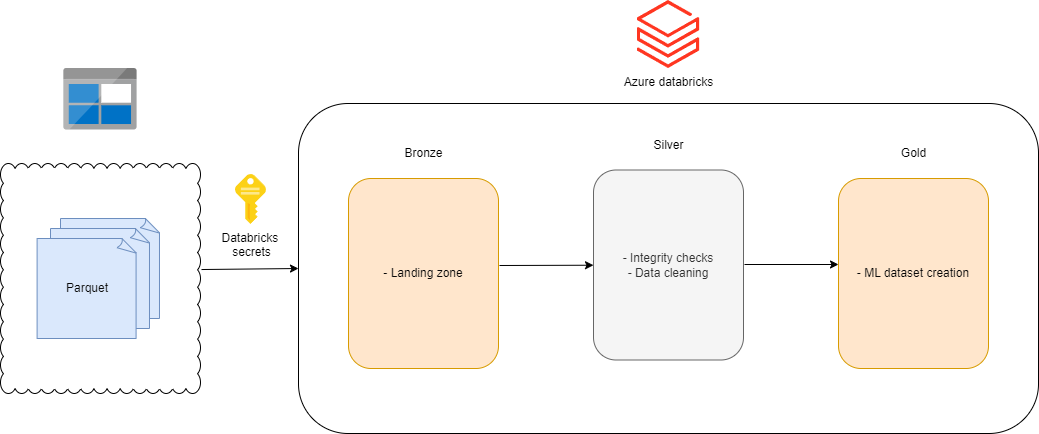

The diagram above was exported from draw.io. Its source (the exported page's mxGraphModel, read from the mxfile embedded in the PNG):
<mxGraphModel dx="2906" dy="1180" grid="1" gridSize="10" guides="1" tooltips="1" connect="1" arrows="1" fold="1" page="1" pageScale="1" pageWidth="1100" pageHeight="850" background="#000000" math="0" shadow="0">
  <root>
    <mxCell id="0" />
    <mxCell id="1" parent="0" />
    <mxCell id="C0YKWBn_Q3xv2lxYleZS-13" value="" style="whiteSpace=wrap;html=1;shape=mxgraph.basic.cloud_rect" parent="1" vertex="1">
      <mxGeometry x="30" y="295" width="200" height="230" as="geometry" />
    </mxCell>
    <mxCell id="C0YKWBn_Q3xv2lxYleZS-12" value="Parquet" style="whiteSpace=wrap;html=1;shape=mxgraph.basic.document;fillColor=#dae8fc;strokeColor=#6c8ebf;fontColor=#080808;" parent="1" vertex="1">
      <mxGeometry x="90" y="350" width="100" height="100" as="geometry" />
    </mxCell>
    <mxCell id="C0YKWBn_Q3xv2lxYleZS-1" value="Azure databricks" style="image;aspect=fixed;html=1;points=[];align=center;fontSize=12;image=img/lib/azure2/analytics/Azure_Databricks.svg;" parent="1" vertex="1">
      <mxGeometry x="666.6" y="132" width="62.8" height="68" as="geometry" />
    </mxCell>
    <mxCell id="C0YKWBn_Q3xv2lxYleZS-8" value="Blob storage" style="image;sketch=0;aspect=fixed;html=1;points=[];align=center;fontSize=12;image=img/lib/mscae/BlobBlock.svg;labelBackgroundColor=none;fontColor=#FFFFFF;" parent="1" vertex="1">
      <mxGeometry x="93.39" y="200" width="73.21" height="61.5" as="geometry" />
    </mxCell>
    <mxCell id="C0YKWBn_Q3xv2lxYleZS-11" value="Parquet" style="whiteSpace=wrap;html=1;shape=mxgraph.basic.document;fillColor=#dae8fc;strokeColor=#6c8ebf;fontColor=#080808;" parent="1" vertex="1">
      <mxGeometry x="80" y="360" width="100" height="100" as="geometry" />
    </mxCell>
    <mxCell id="C0YKWBn_Q3xv2lxYleZS-10" value="Parquet" style="whiteSpace=wrap;html=1;shape=mxgraph.basic.document;fillColor=#dae8fc;strokeColor=#6c8ebf;fontColor=#080808;" parent="1" vertex="1">
      <mxGeometry x="66.60000000000002" y="370" width="100" height="100" as="geometry" />
    </mxCell>
    <mxCell id="C0YKWBn_Q3xv2lxYleZS-14" value="" style="rounded=1;whiteSpace=wrap;html=1;" parent="1" vertex="1">
      <mxGeometry x="328" y="235" width="740" height="330" as="geometry" />
    </mxCell>
    <mxCell id="C0YKWBn_Q3xv2lxYleZS-15" value="" style="endArrow=classic;html=1;rounded=0;entryX=0;entryY=0.5;entryDx=0;entryDy=0;exitX=1.005;exitY=0.461;exitDx=0;exitDy=0;exitPerimeter=0;" parent="1" source="C0YKWBn_Q3xv2lxYleZS-13" target="C0YKWBn_Q3xv2lxYleZS-14" edge="1">
      <mxGeometry width="50" height="50" relative="1" as="geometry">
        <mxPoint x="231" y="404" as="sourcePoint" />
        <mxPoint x="580" y="510" as="targetPoint" />
      </mxGeometry>
    </mxCell>
    <mxCell id="C0YKWBn_Q3xv2lxYleZS-16" value="- Landing zone" style="rounded=1;whiteSpace=wrap;html=1;labelBackgroundColor=none;fillColor=#ffe6cc;strokeColor=#d79b00;fontColor=#080808;" parent="1" vertex="1">
      <mxGeometry x="378" y="310" width="150" height="190" as="geometry" />
    </mxCell>
    <mxCell id="C0YKWBn_Q3xv2lxYleZS-18" value="Bronze" style="text;html=1;align=center;verticalAlign=middle;resizable=0;points=[];autosize=1;strokeColor=none;fillColor=none;" parent="1" vertex="1">
      <mxGeometry x="423" y="270" width="60" height="30" as="geometry" />
    </mxCell>
    <mxCell id="C0YKWBn_Q3xv2lxYleZS-19" value="- Integrity checks&lt;br&gt;- Data cleaning" style="rounded=1;whiteSpace=wrap;html=1;labelBackgroundColor=none;fillColor=#f5f5f5;strokeColor=#666666;fontColor=#333333;" parent="1" vertex="1">
      <mxGeometry x="623" y="301.5" width="150" height="190" as="geometry" />
    </mxCell>
    <mxCell id="C0YKWBn_Q3xv2lxYleZS-20" value="Silver" style="text;html=1;align=center;verticalAlign=middle;resizable=0;points=[];autosize=1;strokeColor=none;fillColor=none;" parent="1" vertex="1">
      <mxGeometry x="673" y="261.5" width="50" height="30" as="geometry" />
    </mxCell>
    <mxCell id="C0YKWBn_Q3xv2lxYleZS-21" value="- ML dataset creation" style="rounded=1;whiteSpace=wrap;html=1;labelBackgroundColor=none;fillColor=#ffe6cc;strokeColor=#d79b00;fontColor=#080808;" parent="1" vertex="1">
      <mxGeometry x="868" y="310" width="150" height="190" as="geometry" />
    </mxCell>
    <mxCell id="C0YKWBn_Q3xv2lxYleZS-22" value="Gold" style="text;html=1;align=center;verticalAlign=middle;resizable=0;points=[];autosize=1;strokeColor=none;fillColor=none;" parent="1" vertex="1">
      <mxGeometry x="918" y="270" width="50" height="30" as="geometry" />
    </mxCell>
    <mxCell id="C0YKWBn_Q3xv2lxYleZS-23" value="" style="endArrow=classic;html=1;rounded=0;exitX=1.005;exitY=0.461;exitDx=0;exitDy=0;exitPerimeter=0;" parent="1" target="C0YKWBn_Q3xv2lxYleZS-19" edge="1">
      <mxGeometry width="50" height="50" relative="1" as="geometry">
        <mxPoint x="529" y="397" as="sourcePoint" />
        <mxPoint x="588" y="396" as="targetPoint" />
      </mxGeometry>
    </mxCell>
    <mxCell id="C0YKWBn_Q3xv2lxYleZS-24" value="" style="endArrow=classic;html=1;rounded=0;exitX=1.005;exitY=0.461;exitDx=0;exitDy=0;exitPerimeter=0;" parent="1" edge="1">
      <mxGeometry width="50" height="50" relative="1" as="geometry">
        <mxPoint x="774" y="396" as="sourcePoint" />
        <mxPoint x="868" y="396" as="targetPoint" />
      </mxGeometry>
    </mxCell>
    <mxCell id="S8ddDuiEIH9hB0x7NC-y-1" value="Databricks&amp;nbsp;&lt;br&gt;secrets" style="image;sketch=0;aspect=fixed;html=1;points=[];align=center;fontSize=12;image=img/lib/mscae/Key.svg;" vertex="1" parent="1">
      <mxGeometry x="265" y="306" width="31" height="50" as="geometry" />
    </mxCell>
  </root>
</mxGraphModel>